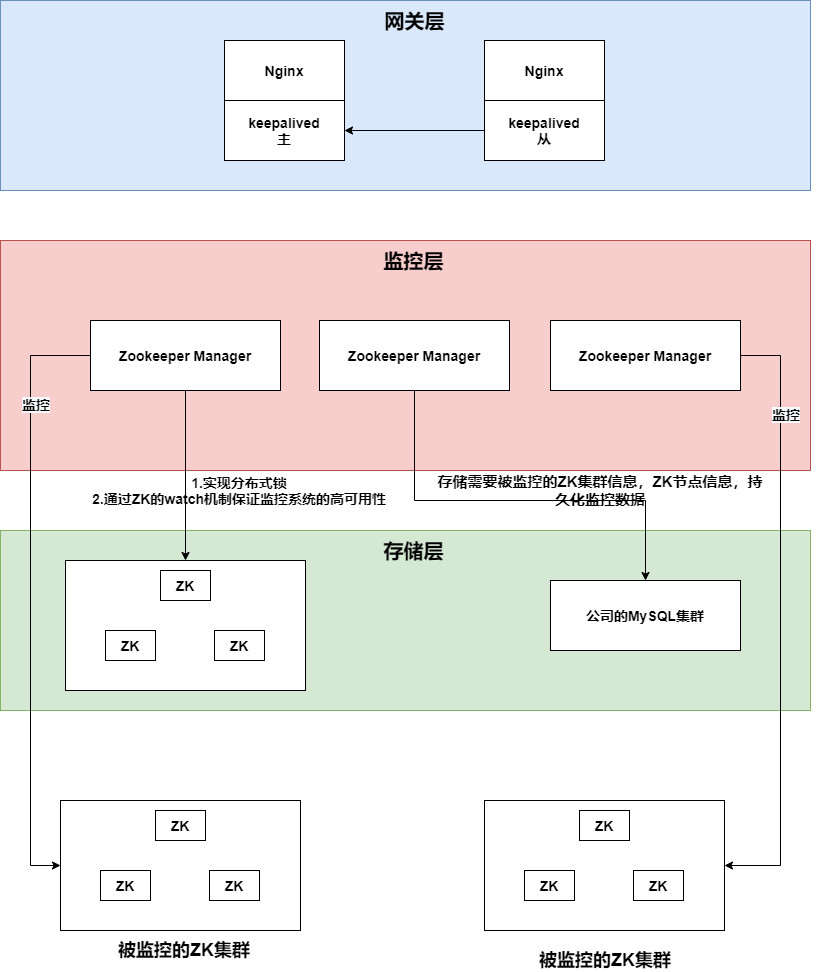

The diagram above was exported from draw.io. Its source (the exported page's mxGraphModel, read from the mxfile embedded in the PNG):
<mxGraphModel dx="1463" dy="2015" grid="1" gridSize="10" guides="1" tooltips="1" connect="1" arrows="1" fold="1" page="1" pageScale="1" pageWidth="827" pageHeight="1169" math="0" shadow="0">
  <root>
    <mxCell id="0" />
    <mxCell id="1" parent="0" />
    <mxCell id="DXlibpJ08yqNH-NLlQ1--15" value="" style="rounded=0;whiteSpace=wrap;html=1;fillColor=#dae8fc;strokeColor=#6c8ebf;" vertex="1" parent="1">
      <mxGeometry y="-30" width="810" height="190" as="geometry" />
    </mxCell>
    <mxCell id="DXlibpJ08yqNH-NLlQ1--10" value="" style="rounded=0;whiteSpace=wrap;html=1;fillColor=#f8cecc;strokeColor=#b85450;" vertex="1" parent="1">
      <mxGeometry y="210" width="810" height="230" as="geometry" />
    </mxCell>
    <mxCell id="DXlibpJ08yqNH-NLlQ1--1" value="&lt;b&gt;&lt;font style=&quot;font-size: 14px&quot;&gt;Nginx&lt;/font&gt;&lt;/b&gt;" style="rounded=0;whiteSpace=wrap;html=1;" vertex="1" parent="1">
      <mxGeometry x="224" y="10" width="120" height="60" as="geometry" />
    </mxCell>
    <mxCell id="DXlibpJ08yqNH-NLlQ1--2" value="&lt;b&gt;&lt;font style=&quot;font-size: 14px&quot;&gt;Nginx&lt;/font&gt;&lt;/b&gt;" style="rounded=0;whiteSpace=wrap;html=1;" vertex="1" parent="1">
      <mxGeometry x="484" y="10" width="120" height="60" as="geometry" />
    </mxCell>
    <mxCell id="DXlibpJ08yqNH-NLlQ1--3" value="&lt;b&gt;&lt;font style=&quot;font-size: 14px&quot;&gt;keepalived&lt;br&gt;主&lt;br&gt;&lt;/font&gt;&lt;/b&gt;" style="rounded=0;whiteSpace=wrap;html=1;" vertex="1" parent="1">
      <mxGeometry x="224" y="70" width="120" height="60" as="geometry" />
    </mxCell>
    <mxCell id="DXlibpJ08yqNH-NLlQ1--5" style="edgeStyle=orthogonalEdgeStyle;rounded=0;orthogonalLoop=1;jettySize=auto;html=1;exitX=0;exitY=0.5;exitDx=0;exitDy=0;" edge="1" parent="1" source="DXlibpJ08yqNH-NLlQ1--4" target="DXlibpJ08yqNH-NLlQ1--3">
      <mxGeometry relative="1" as="geometry" />
    </mxCell>
    <mxCell id="DXlibpJ08yqNH-NLlQ1--4" value="&lt;b&gt;&lt;font style=&quot;font-size: 14px&quot;&gt;keepalived&lt;br&gt;从&lt;br&gt;&lt;/font&gt;&lt;/b&gt;" style="rounded=0;whiteSpace=wrap;html=1;" vertex="1" parent="1">
      <mxGeometry x="484" y="70" width="120" height="60" as="geometry" />
    </mxCell>
    <mxCell id="DXlibpJ08yqNH-NLlQ1--7" value="&lt;b&gt;&lt;font style=&quot;font-size: 14px&quot;&gt;Zookeeper Manager&lt;/font&gt;&lt;/b&gt;" style="rounded=0;whiteSpace=wrap;html=1;" vertex="1" parent="1">
      <mxGeometry x="90" y="290" width="190" height="70" as="geometry" />
    </mxCell>
    <mxCell id="DXlibpJ08yqNH-NLlQ1--8" value="&lt;b&gt;&lt;font style=&quot;font-size: 14px&quot;&gt;Zookeeper Manager&lt;/font&gt;&lt;/b&gt;" style="rounded=0;whiteSpace=wrap;html=1;" vertex="1" parent="1">
      <mxGeometry x="319" y="290" width="190" height="70" as="geometry" />
    </mxCell>
    <mxCell id="DXlibpJ08yqNH-NLlQ1--9" value="&lt;b&gt;&lt;font style=&quot;font-size: 14px&quot;&gt;Zookeeper Manager&lt;/font&gt;&lt;/b&gt;" style="rounded=0;whiteSpace=wrap;html=1;" vertex="1" parent="1">
      <mxGeometry x="550" y="290" width="190" height="70" as="geometry" />
    </mxCell>
    <mxCell id="DXlibpJ08yqNH-NLlQ1--11" value="&lt;b&gt;&lt;font style=&quot;font-size: 20px&quot;&gt;监控层&lt;/font&gt;&lt;/b&gt;" style="text;html=1;strokeColor=none;fillColor=none;align=center;verticalAlign=middle;whiteSpace=wrap;rounded=0;" vertex="1" parent="1">
      <mxGeometry x="371" y="220" width="85" height="20" as="geometry" />
    </mxCell>
    <mxCell id="DXlibpJ08yqNH-NLlQ1--16" value="&lt;span style=&quot;font-size: 20px&quot;&gt;&lt;b&gt;网关层&lt;/b&gt;&lt;/span&gt;" style="text;html=1;strokeColor=none;fillColor=none;align=center;verticalAlign=middle;whiteSpace=wrap;rounded=0;" vertex="1" parent="1">
      <mxGeometry x="371.5" y="-20" width="85" height="20" as="geometry" />
    </mxCell>
    <mxCell id="DXlibpJ08yqNH-NLlQ1--17" value="" style="rounded=0;whiteSpace=wrap;html=1;fillColor=#d5e8d4;strokeColor=#82b366;" vertex="1" parent="1">
      <mxGeometry y="500" width="810" height="180" as="geometry" />
    </mxCell>
    <mxCell id="DXlibpJ08yqNH-NLlQ1--18" value="&lt;span style=&quot;font-size: 20px&quot;&gt;&lt;b&gt;存储层&lt;/b&gt;&lt;/span&gt;" style="text;html=1;strokeColor=none;fillColor=none;align=center;verticalAlign=middle;whiteSpace=wrap;rounded=0;" vertex="1" parent="1">
      <mxGeometry x="371" y="510" width="85" height="20" as="geometry" />
    </mxCell>
    <mxCell id="DXlibpJ08yqNH-NLlQ1--20" value="&lt;b&gt;&lt;font style=&quot;font-size: 14px&quot;&gt;公司的MySQL集群&lt;br&gt;&lt;/font&gt;&lt;/b&gt;" style="rounded=0;whiteSpace=wrap;html=1;" vertex="1" parent="1">
      <mxGeometry x="550" y="550" width="190" height="70" as="geometry" />
    </mxCell>
    <mxCell id="DXlibpJ08yqNH-NLlQ1--21" style="edgeStyle=orthogonalEdgeStyle;rounded=0;orthogonalLoop=1;jettySize=auto;html=1;exitX=0.5;exitY=1;exitDx=0;exitDy=0;" edge="1" parent="1" source="DXlibpJ08yqNH-NLlQ1--8" target="DXlibpJ08yqNH-NLlQ1--20">
      <mxGeometry relative="1" as="geometry">
        <Array as="points">
          <mxPoint x="414" y="470" />
          <mxPoint x="645" y="470" />
        </Array>
      </mxGeometry>
    </mxCell>
    <mxCell id="DXlibpJ08yqNH-NLlQ1--22" value="&lt;b&gt;&lt;font style=&quot;font-size: 15px&quot;&gt;存储需要被监控的ZK集群信息，ZK节点信息，持久化监控数据&lt;/font&gt;&lt;/b&gt;" style="text;html=1;strokeColor=none;fillColor=none;align=center;verticalAlign=middle;whiteSpace=wrap;rounded=0;" vertex="1" parent="1">
      <mxGeometry x="430" y="450" width="340" height="20" as="geometry" />
    </mxCell>
    <mxCell id="DXlibpJ08yqNH-NLlQ1--23" value="" style="rounded=0;whiteSpace=wrap;html=1;" vertex="1" parent="1">
      <mxGeometry x="65" y="530" width="240" height="130" as="geometry" />
    </mxCell>
    <mxCell id="DXlibpJ08yqNH-NLlQ1--24" value="&lt;b&gt;&lt;font style=&quot;font-size: 14px&quot;&gt;ZK&lt;br&gt;&lt;/font&gt;&lt;/b&gt;" style="rounded=0;whiteSpace=wrap;html=1;" vertex="1" parent="1">
      <mxGeometry x="160" y="540" width="50" height="30" as="geometry" />
    </mxCell>
    <mxCell id="DXlibpJ08yqNH-NLlQ1--25" value="&lt;b&gt;&lt;font style=&quot;font-size: 14px&quot;&gt;ZK&lt;br&gt;&lt;/font&gt;&lt;/b&gt;" style="rounded=0;whiteSpace=wrap;html=1;" vertex="1" parent="1">
      <mxGeometry x="105" y="600" width="50" height="30" as="geometry" />
    </mxCell>
    <mxCell id="DXlibpJ08yqNH-NLlQ1--26" value="&lt;b&gt;&lt;font style=&quot;font-size: 14px&quot;&gt;ZK&lt;br&gt;&lt;/font&gt;&lt;/b&gt;" style="rounded=0;whiteSpace=wrap;html=1;" vertex="1" parent="1">
      <mxGeometry x="214" y="600" width="50" height="30" as="geometry" />
    </mxCell>
    <mxCell id="DXlibpJ08yqNH-NLlQ1--27" style="edgeStyle=orthogonalEdgeStyle;rounded=0;orthogonalLoop=1;jettySize=auto;html=1;exitX=0.5;exitY=1;exitDx=0;exitDy=0;entryX=0.5;entryY=0;entryDx=0;entryDy=0;" edge="1" parent="1" source="DXlibpJ08yqNH-NLlQ1--7" target="DXlibpJ08yqNH-NLlQ1--23">
      <mxGeometry relative="1" as="geometry" />
    </mxCell>
    <mxCell id="DXlibpJ08yqNH-NLlQ1--28" value="&lt;b style=&quot;font-size: 14px&quot;&gt;1.实现分布式锁&lt;br&gt;2.通过ZK的watch机制保证监控系统的高可用性&lt;/b&gt;" style="text;html=1;strokeColor=none;fillColor=none;align=center;verticalAlign=middle;whiteSpace=wrap;rounded=0;" vertex="1" parent="1">
      <mxGeometry x="84" y="450" width="310" height="20" as="geometry" />
    </mxCell>
    <mxCell id="DXlibpJ08yqNH-NLlQ1--29" value="" style="rounded=0;whiteSpace=wrap;html=1;" vertex="1" parent="1">
      <mxGeometry x="60" y="770" width="240" height="130" as="geometry" />
    </mxCell>
    <mxCell id="DXlibpJ08yqNH-NLlQ1--30" value="&lt;b&gt;&lt;font style=&quot;font-size: 14px&quot;&gt;ZK&lt;br&gt;&lt;/font&gt;&lt;/b&gt;" style="rounded=0;whiteSpace=wrap;html=1;" vertex="1" parent="1">
      <mxGeometry x="155" y="780" width="50" height="30" as="geometry" />
    </mxCell>
    <mxCell id="DXlibpJ08yqNH-NLlQ1--31" value="&lt;b&gt;&lt;font style=&quot;font-size: 14px&quot;&gt;ZK&lt;br&gt;&lt;/font&gt;&lt;/b&gt;" style="rounded=0;whiteSpace=wrap;html=1;" vertex="1" parent="1">
      <mxGeometry x="100" y="840" width="50" height="30" as="geometry" />
    </mxCell>
    <mxCell id="DXlibpJ08yqNH-NLlQ1--32" value="&lt;b&gt;&lt;font style=&quot;font-size: 14px&quot;&gt;ZK&lt;br&gt;&lt;/font&gt;&lt;/b&gt;" style="rounded=0;whiteSpace=wrap;html=1;" vertex="1" parent="1">
      <mxGeometry x="209" y="840" width="50" height="30" as="geometry" />
    </mxCell>
    <mxCell id="DXlibpJ08yqNH-NLlQ1--33" value="" style="rounded=0;whiteSpace=wrap;html=1;" vertex="1" parent="1">
      <mxGeometry x="484" y="770" width="240" height="130" as="geometry" />
    </mxCell>
    <mxCell id="DXlibpJ08yqNH-NLlQ1--34" value="&lt;b&gt;&lt;font style=&quot;font-size: 14px&quot;&gt;ZK&lt;br&gt;&lt;/font&gt;&lt;/b&gt;" style="rounded=0;whiteSpace=wrap;html=1;" vertex="1" parent="1">
      <mxGeometry x="579" y="780" width="50" height="30" as="geometry" />
    </mxCell>
    <mxCell id="DXlibpJ08yqNH-NLlQ1--35" value="&lt;b&gt;&lt;font style=&quot;font-size: 14px&quot;&gt;ZK&lt;br&gt;&lt;/font&gt;&lt;/b&gt;" style="rounded=0;whiteSpace=wrap;html=1;" vertex="1" parent="1">
      <mxGeometry x="524" y="840" width="50" height="30" as="geometry" />
    </mxCell>
    <mxCell id="DXlibpJ08yqNH-NLlQ1--36" value="&lt;b&gt;&lt;font style=&quot;font-size: 14px&quot;&gt;ZK&lt;br&gt;&lt;/font&gt;&lt;/b&gt;" style="rounded=0;whiteSpace=wrap;html=1;" vertex="1" parent="1">
      <mxGeometry x="633" y="840" width="50" height="30" as="geometry" />
    </mxCell>
    <mxCell id="DXlibpJ08yqNH-NLlQ1--37" value="&lt;b&gt;&lt;font style=&quot;font-size: 18px&quot;&gt;被监控的ZK集群&lt;/font&gt;&lt;/b&gt;" style="text;html=1;strokeColor=none;fillColor=none;align=center;verticalAlign=middle;whiteSpace=wrap;rounded=0;" vertex="1" parent="1">
      <mxGeometry x="105" y="910" width="157.5" height="20" as="geometry" />
    </mxCell>
    <mxCell id="DXlibpJ08yqNH-NLlQ1--38" value="&lt;b&gt;&lt;font style=&quot;font-size: 18px&quot;&gt;被监控的ZK集群&lt;/font&gt;&lt;/b&gt;" style="text;html=1;strokeColor=none;fillColor=none;align=center;verticalAlign=middle;whiteSpace=wrap;rounded=0;" vertex="1" parent="1">
      <mxGeometry x="525.5" y="920" width="157.5" height="20" as="geometry" />
    </mxCell>
    <mxCell id="DXlibpJ08yqNH-NLlQ1--39" style="edgeStyle=orthogonalEdgeStyle;rounded=0;orthogonalLoop=1;jettySize=auto;html=1;exitX=0;exitY=0.5;exitDx=0;exitDy=0;entryX=0;entryY=0.5;entryDx=0;entryDy=0;" edge="1" parent="1" source="DXlibpJ08yqNH-NLlQ1--7" target="DXlibpJ08yqNH-NLlQ1--29">
      <mxGeometry relative="1" as="geometry">
        <Array as="points">
          <mxPoint x="30" y="325" />
          <mxPoint x="30" y="835" />
        </Array>
      </mxGeometry>
    </mxCell>
    <mxCell id="DXlibpJ08yqNH-NLlQ1--40" style="edgeStyle=orthogonalEdgeStyle;rounded=0;orthogonalLoop=1;jettySize=auto;html=1;exitX=1;exitY=0.5;exitDx=0;exitDy=0;entryX=1;entryY=0.5;entryDx=0;entryDy=0;" edge="1" parent="1" source="DXlibpJ08yqNH-NLlQ1--9" target="DXlibpJ08yqNH-NLlQ1--33">
      <mxGeometry relative="1" as="geometry">
        <Array as="points">
          <mxPoint x="780" y="325" />
          <mxPoint x="780" y="835" />
        </Array>
      </mxGeometry>
    </mxCell>
    <mxCell id="DXlibpJ08yqNH-NLlQ1--41" value="&lt;b style=&quot;color: rgb(0 , 0 , 0) ; font-family: &amp;#34;helvetica&amp;#34; ; font-style: normal ; letter-spacing: normal ; text-align: center ; text-indent: 0px ; text-transform: none ; word-spacing: 0px ; background-color: rgb(248 , 249 , 250) ; font-size: 14px&quot;&gt;监控&lt;br&gt;&lt;/b&gt;" style="text;whiteSpace=wrap;html=1;" vertex="1" parent="1">
      <mxGeometry x="20" y="360" width="50" height="20" as="geometry" />
    </mxCell>
    <mxCell id="DXlibpJ08yqNH-NLlQ1--42" value="&lt;b style=&quot;color: rgb(0 , 0 , 0) ; font-family: &amp;#34;helvetica&amp;#34; ; font-style: normal ; letter-spacing: normal ; text-align: center ; text-indent: 0px ; text-transform: none ; word-spacing: 0px ; background-color: rgb(248 , 249 , 250) ; font-size: 14px&quot;&gt;监控&lt;br&gt;&lt;/b&gt;" style="text;whiteSpace=wrap;html=1;" vertex="1" parent="1">
      <mxGeometry x="770" y="370" width="50" height="20" as="geometry" />
    </mxCell>
  </root>
</mxGraphModel>